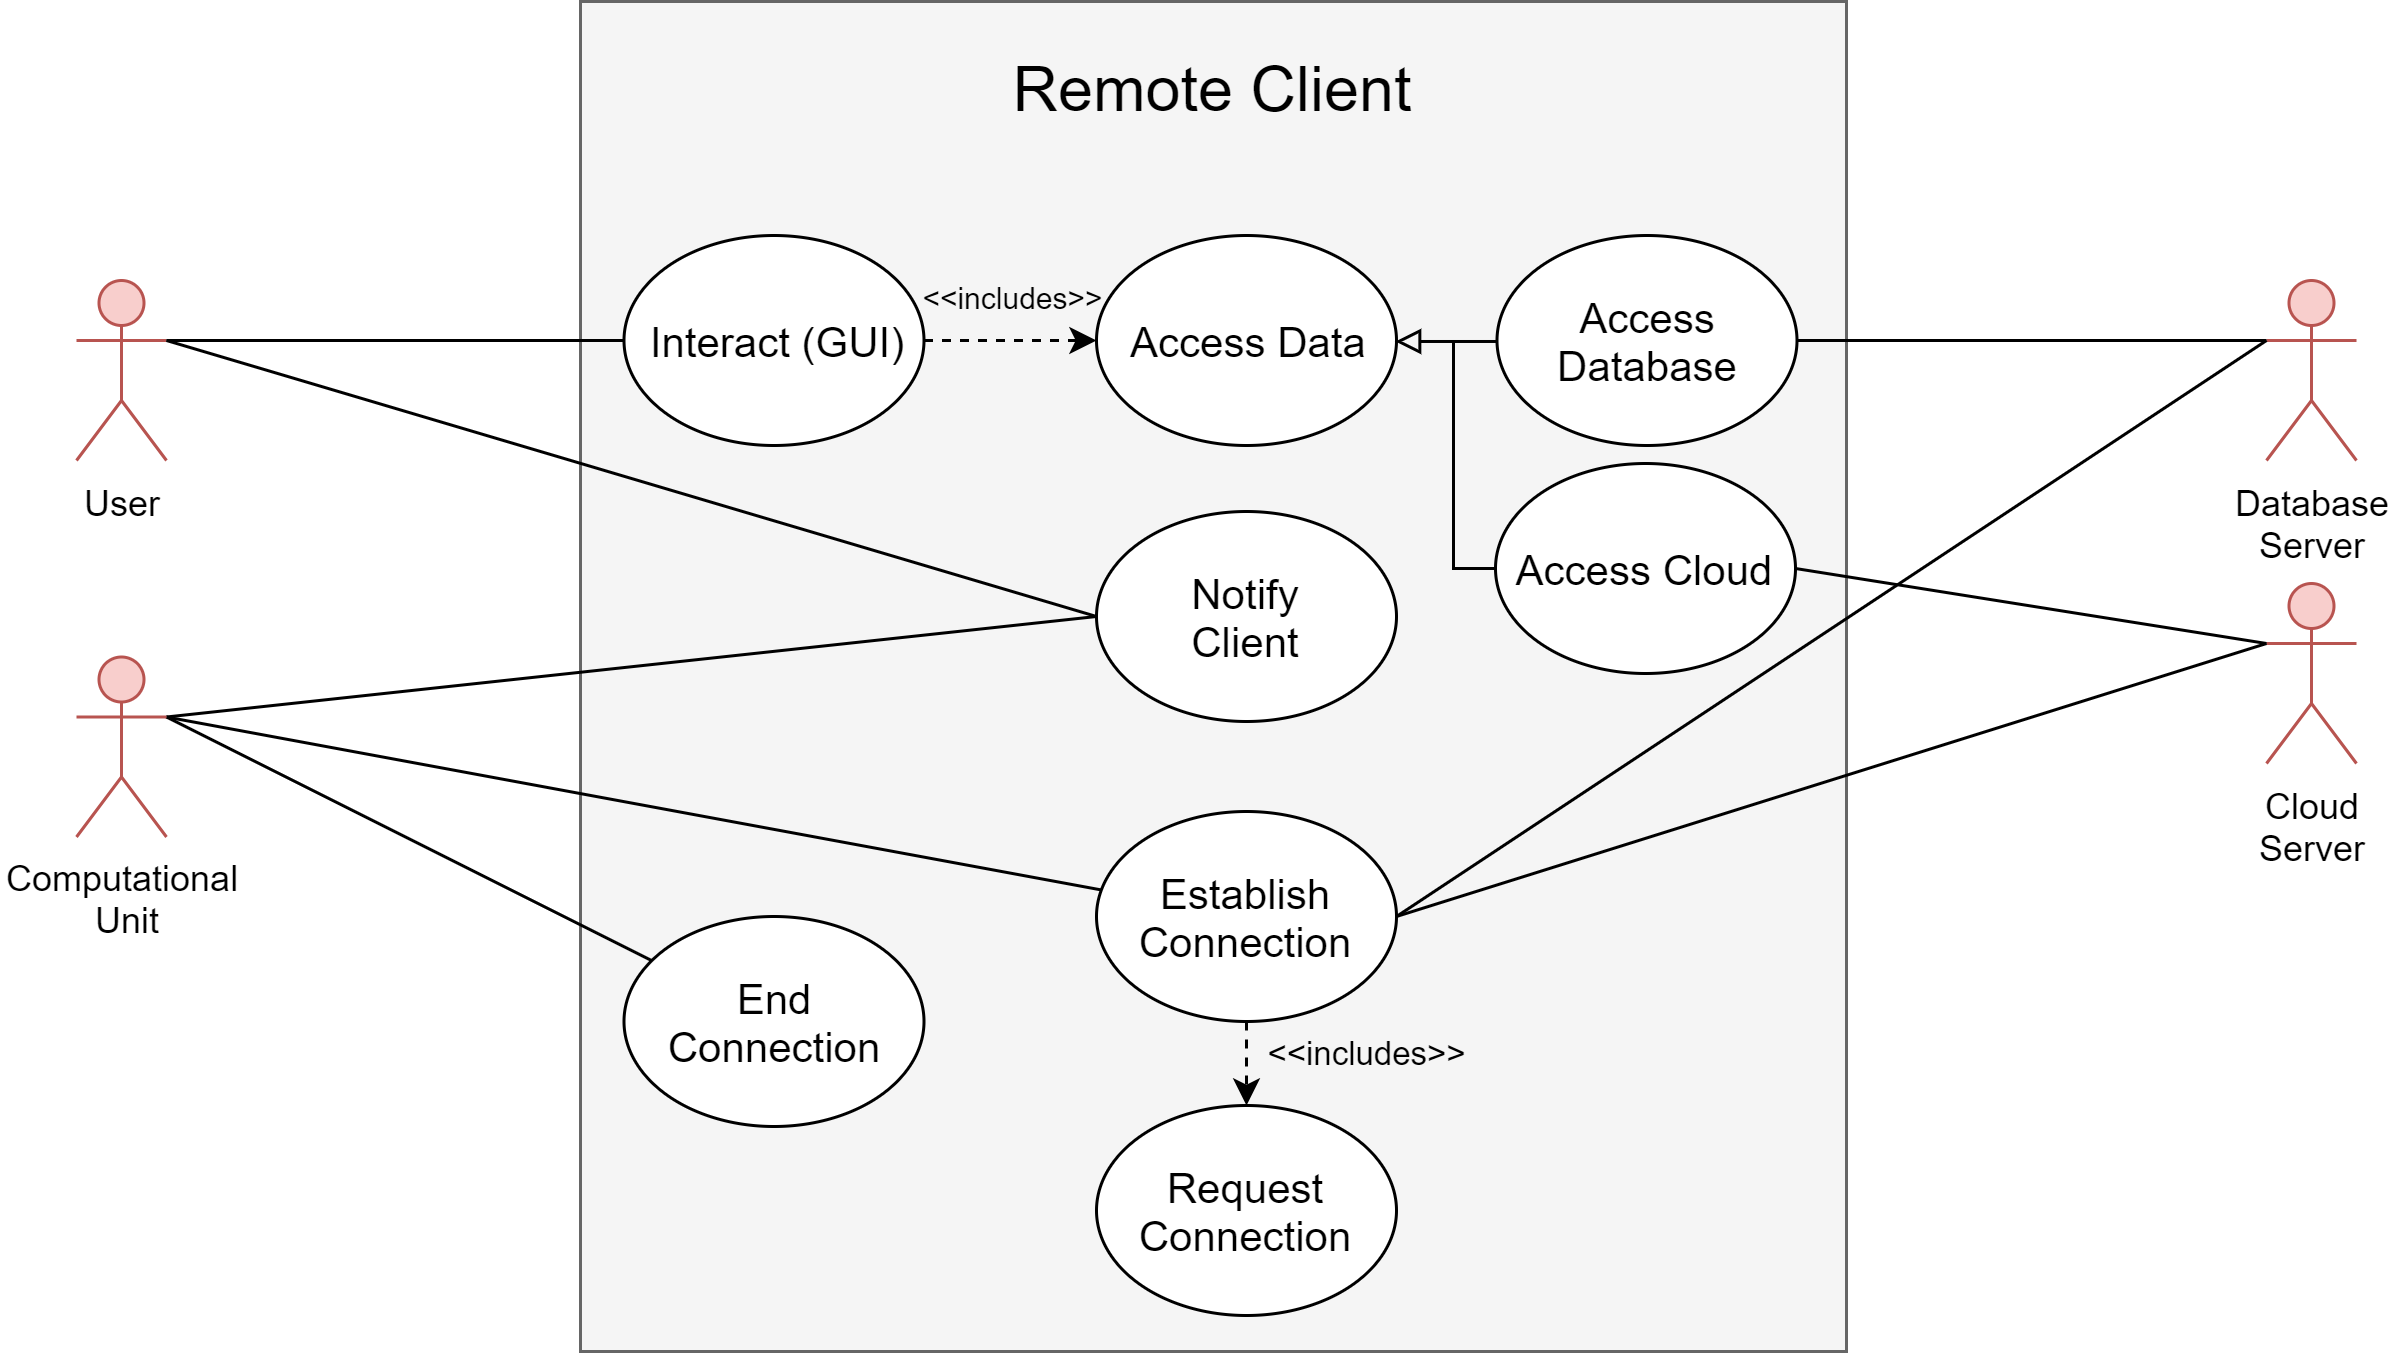

The diagram above was exported from draw.io. Its source (the exported page's mxGraphModel, read from the mxfile embedded in the PNG):
<mxGraphModel dx="2012" dy="685" grid="1" gridSize="10" guides="1" tooltips="1" connect="1" arrows="1" fold="1" page="1" pageScale="1" pageWidth="827" pageHeight="1169" math="0" shadow="0">
  <root>
    <mxCell id="i9FemSaR-o_isNqTYjCz-0" />
    <mxCell id="i9FemSaR-o_isNqTYjCz-1" parent="i9FemSaR-o_isNqTYjCz-0" />
    <mxCell id="U5qBwRyZd6mWIWWv0aya-0" value="&lt;span style=&quot;color: rgb(0 , 0 , 0) ; white-space: nowrap&quot;&gt;&lt;font style=&quot;font-size: 21px&quot;&gt;Remote Client&lt;/font&gt;&lt;/span&gt;" style="rounded=0;whiteSpace=wrap;html=1;fontSize=21;verticalAlign=top;spacingTop=9;fillColor=#f5f5f5;strokeColor=#666666;fontColor=#333333;" parent="i9FemSaR-o_isNqTYjCz-1" vertex="1">
      <mxGeometry x="58" y="120" width="422" height="450" as="geometry" />
    </mxCell>
    <mxCell id="U5qBwRyZd6mWIWWv0aya-2" value="Cloud&lt;br&gt;Server" style="shape=umlActor;verticalLabelPosition=bottom;verticalAlign=top;html=1;outlineConnect=0;fillColor=#f8cecc;strokeColor=#b85450;" parent="i9FemSaR-o_isNqTYjCz-1" vertex="1">
      <mxGeometry x="620" y="314" width="30" height="60" as="geometry" />
    </mxCell>
    <mxCell id="U5qBwRyZd6mWIWWv0aya-3" value="User" style="shape=umlActor;verticalLabelPosition=bottom;verticalAlign=top;html=1;outlineConnect=0;fillColor=#f8cecc;strokeColor=#b85450;" parent="i9FemSaR-o_isNqTYjCz-1" vertex="1">
      <mxGeometry x="-110" y="213" width="30" height="60" as="geometry" />
    </mxCell>
    <mxCell id="U5qBwRyZd6mWIWWv0aya-7" value="Access Data" style="ellipse;whiteSpace=wrap;html=1;fontSize=14;" parent="i9FemSaR-o_isNqTYjCz-1" vertex="1">
      <mxGeometry x="230" y="198" width="100" height="70" as="geometry" />
    </mxCell>
    <mxCell id="U5qBwRyZd6mWIWWv0aya-19" style="edgeStyle=orthogonalEdgeStyle;rounded=0;orthogonalLoop=1;jettySize=auto;html=1;dashed=1;" parent="i9FemSaR-o_isNqTYjCz-1" source="U5qBwRyZd6mWIWWv0aya-10" target="U5qBwRyZd6mWIWWv0aya-7" edge="1">
      <mxGeometry relative="1" as="geometry" />
    </mxCell>
    <mxCell id="U5qBwRyZd6mWIWWv0aya-10" value="Interact (GUI)" style="ellipse;whiteSpace=wrap;html=1;fontSize=14;" parent="i9FemSaR-o_isNqTYjCz-1" vertex="1">
      <mxGeometry x="72.5" y="198" width="100" height="70" as="geometry" />
    </mxCell>
    <mxCell id="U5qBwRyZd6mWIWWv0aya-11" value="Database&lt;br&gt;Server" style="shape=umlActor;verticalLabelPosition=bottom;verticalAlign=top;html=1;outlineConnect=0;fillColor=#f8cecc;strokeColor=#b85450;" parent="i9FemSaR-o_isNqTYjCz-1" vertex="1">
      <mxGeometry x="620" y="213" width="30" height="60" as="geometry" />
    </mxCell>
    <mxCell id="U5qBwRyZd6mWIWWv0aya-16" style="edgeStyle=none;rounded=0;orthogonalLoop=1;jettySize=auto;html=1;endArrow=none;endFill=0;fontSize=14;exitX=0;exitY=0.3333333333333333;exitDx=0;exitDy=0;exitPerimeter=0;entryX=1;entryY=0.5;entryDx=0;entryDy=0;" parent="i9FemSaR-o_isNqTYjCz-1" source="U5qBwRyZd6mWIWWv0aya-11" target="U5qBwRyZd6mWIWWv0aya-17" edge="1">
      <mxGeometry relative="1" as="geometry">
        <mxPoint x="592" y="60" as="sourcePoint" />
        <mxPoint x="354" y="107" as="targetPoint" />
      </mxGeometry>
    </mxCell>
    <mxCell id="bvhJTOeI-R4cj1NLx0_E-1" style="edgeStyle=orthogonalEdgeStyle;rounded=0;orthogonalLoop=1;jettySize=auto;html=1;exitX=0;exitY=0.5;exitDx=0;exitDy=0;entryX=1;entryY=0.5;entryDx=0;entryDy=0;endArrow=block;endFill=0;" parent="i9FemSaR-o_isNqTYjCz-1" source="U5qBwRyZd6mWIWWv0aya-17" target="U5qBwRyZd6mWIWWv0aya-7" edge="1">
      <mxGeometry relative="1" as="geometry" />
    </mxCell>
    <mxCell id="U5qBwRyZd6mWIWWv0aya-17" value="Access Database" style="ellipse;whiteSpace=wrap;html=1;fontSize=14;" parent="i9FemSaR-o_isNqTYjCz-1" vertex="1">
      <mxGeometry x="363.5" y="198" width="100" height="70" as="geometry" />
    </mxCell>
    <mxCell id="U5qBwRyZd6mWIWWv0aya-18" value="Access Cloud" style="ellipse;whiteSpace=wrap;html=1;fontSize=14;" parent="i9FemSaR-o_isNqTYjCz-1" vertex="1">
      <mxGeometry x="363" y="274" width="100" height="70" as="geometry" />
    </mxCell>
    <mxCell id="bvhJTOeI-R4cj1NLx0_E-0" value="&amp;lt;&amp;lt;includes&amp;gt;&amp;gt;" style="text;html=1;strokeColor=none;fillColor=none;align=center;verticalAlign=middle;whiteSpace=wrap;rounded=0;fontSize=10;rotation=0;" parent="i9FemSaR-o_isNqTYjCz-1" vertex="1">
      <mxGeometry x="172.5" y="209" width="60" height="20" as="geometry" />
    </mxCell>
    <mxCell id="bvhJTOeI-R4cj1NLx0_E-4" style="edgeStyle=none;rounded=0;orthogonalLoop=1;jettySize=auto;html=1;endArrow=none;endFill=0;fontSize=14;exitX=0;exitY=0.3333333333333333;exitDx=0;exitDy=0;exitPerimeter=0;entryX=1;entryY=0.5;entryDx=0;entryDy=0;" parent="i9FemSaR-o_isNqTYjCz-1" source="U5qBwRyZd6mWIWWv0aya-2" target="U5qBwRyZd6mWIWWv0aya-18" edge="1">
      <mxGeometry relative="1" as="geometry">
        <mxPoint x="635.5" y="242.5000000000001" as="sourcePoint" />
        <mxPoint x="613.5000000000105" y="324.4999999999999" as="targetPoint" />
      </mxGeometry>
    </mxCell>
    <mxCell id="bvhJTOeI-R4cj1NLx0_E-5" style="edgeStyle=none;rounded=0;orthogonalLoop=1;jettySize=auto;html=1;endArrow=none;endFill=0;fontSize=14;exitX=0;exitY=0.5;exitDx=0;exitDy=0;entryX=1;entryY=0.3333333333333333;entryDx=0;entryDy=0;entryPerimeter=0;" parent="i9FemSaR-o_isNqTYjCz-1" source="U5qBwRyZd6mWIWWv0aya-10" target="U5qBwRyZd6mWIWWv0aya-3" edge="1">
      <mxGeometry relative="1" as="geometry">
        <mxPoint x="266" y="440.0000000000001" as="sourcePoint" />
        <mxPoint x="193.99999999999886" y="450.0000000000001" as="targetPoint" />
      </mxGeometry>
    </mxCell>
    <mxCell id="6g6g70Jjx_eLzo9yqsQ2-8" style="rounded=0;orthogonalLoop=1;jettySize=auto;html=1;entryX=1;entryY=0.3333333333333333;entryDx=0;entryDy=0;entryPerimeter=0;endArrow=none;endFill=0;" parent="i9FemSaR-o_isNqTYjCz-1" source="6g6g70Jjx_eLzo9yqsQ2-0" target="6g6g70Jjx_eLzo9yqsQ2-2" edge="1">
      <mxGeometry relative="1" as="geometry">
        <mxPoint x="520" y="499.9999999999998" as="targetPoint" />
      </mxGeometry>
    </mxCell>
    <mxCell id="6g6g70Jjx_eLzo9yqsQ2-0" value="End Connection" style="ellipse;whiteSpace=wrap;html=1;fontSize=14;" parent="i9FemSaR-o_isNqTYjCz-1" vertex="1">
      <mxGeometry x="72.5" y="425" width="100" height="70" as="geometry" />
    </mxCell>
    <mxCell id="6g6g70Jjx_eLzo9yqsQ2-7" style="rounded=1;orthogonalLoop=1;jettySize=auto;html=1;entryX=1;entryY=0.3333333333333333;entryDx=0;entryDy=0;entryPerimeter=0;endArrow=none;endFill=0;" parent="i9FemSaR-o_isNqTYjCz-1" source="6g6g70Jjx_eLzo9yqsQ2-1" target="6g6g70Jjx_eLzo9yqsQ2-2" edge="1">
      <mxGeometry relative="1" as="geometry">
        <Array as="points" />
      </mxGeometry>
    </mxCell>
    <mxCell id="6g6g70Jjx_eLzo9yqsQ2-9" style="rounded=0;orthogonalLoop=1;jettySize=auto;html=1;exitX=1;exitY=0.5;exitDx=0;exitDy=0;entryX=0;entryY=0.3333333333333333;entryDx=0;entryDy=0;entryPerimeter=0;endArrow=none;endFill=0;" parent="i9FemSaR-o_isNqTYjCz-1" source="6g6g70Jjx_eLzo9yqsQ2-1" target="U5qBwRyZd6mWIWWv0aya-2" edge="1">
      <mxGeometry relative="1" as="geometry" />
    </mxCell>
    <mxCell id="6g6g70Jjx_eLzo9yqsQ2-10" style="rounded=0;orthogonalLoop=1;jettySize=auto;html=1;exitX=1;exitY=0.5;exitDx=0;exitDy=0;entryX=0;entryY=0.3333333333333333;entryDx=0;entryDy=0;entryPerimeter=0;endArrow=none;endFill=0;" parent="i9FemSaR-o_isNqTYjCz-1" source="6g6g70Jjx_eLzo9yqsQ2-1" target="U5qBwRyZd6mWIWWv0aya-11" edge="1">
      <mxGeometry relative="1" as="geometry" />
    </mxCell>
    <mxCell id="6g6g70Jjx_eLzo9yqsQ2-12" style="edgeStyle=none;rounded=0;orthogonalLoop=1;jettySize=auto;html=1;entryX=0.5;entryY=0;entryDx=0;entryDy=0;endArrow=classic;endFill=1;dashed=1;" parent="i9FemSaR-o_isNqTYjCz-1" source="6g6g70Jjx_eLzo9yqsQ2-1" target="6g6g70Jjx_eLzo9yqsQ2-11" edge="1">
      <mxGeometry relative="1" as="geometry" />
    </mxCell>
    <mxCell id="6g6g70Jjx_eLzo9yqsQ2-1" value="Establish Connection" style="ellipse;whiteSpace=wrap;html=1;fontSize=14;" parent="i9FemSaR-o_isNqTYjCz-1" vertex="1">
      <mxGeometry x="230" y="390" width="100" height="70" as="geometry" />
    </mxCell>
    <mxCell id="6g6g70Jjx_eLzo9yqsQ2-15" style="edgeStyle=none;rounded=0;orthogonalLoop=1;jettySize=auto;html=1;exitX=1;exitY=0.3333333333333333;exitDx=0;exitDy=0;exitPerimeter=0;entryX=0;entryY=0.5;entryDx=0;entryDy=0;endArrow=none;endFill=0;" parent="i9FemSaR-o_isNqTYjCz-1" source="6g6g70Jjx_eLzo9yqsQ2-2" target="6g6g70Jjx_eLzo9yqsQ2-14" edge="1">
      <mxGeometry relative="1" as="geometry" />
    </mxCell>
    <mxCell id="6g6g70Jjx_eLzo9yqsQ2-2" value="Computational &lt;br&gt;Unit" style="shape=umlActor;verticalLabelPosition=bottom;verticalAlign=top;html=1;outlineConnect=0;fillColor=#f8cecc;strokeColor=#b85450;" parent="i9FemSaR-o_isNqTYjCz-1" vertex="1">
      <mxGeometry x="-110" y="338.5" width="30" height="60" as="geometry" />
    </mxCell>
    <mxCell id="6g6g70Jjx_eLzo9yqsQ2-11" value="Request Connection" style="ellipse;whiteSpace=wrap;html=1;fontSize=14;" parent="i9FemSaR-o_isNqTYjCz-1" vertex="1">
      <mxGeometry x="230" y="488" width="100" height="70" as="geometry" />
    </mxCell>
    <mxCell id="6g6g70Jjx_eLzo9yqsQ2-13" value="&amp;lt;&amp;lt;includes&amp;gt;&amp;gt;" style="text;html=1;strokeColor=none;fillColor=none;align=center;verticalAlign=middle;whiteSpace=wrap;rounded=0;fontSize=11;rotation=0;" parent="i9FemSaR-o_isNqTYjCz-1" vertex="1">
      <mxGeometry x="290" y="460" width="60" height="20" as="geometry" />
    </mxCell>
    <mxCell id="6g6g70Jjx_eLzo9yqsQ2-16" style="edgeStyle=none;rounded=0;orthogonalLoop=1;jettySize=auto;html=1;exitX=0;exitY=0.5;exitDx=0;exitDy=0;entryX=1;entryY=0.3333333333333333;entryDx=0;entryDy=0;entryPerimeter=0;endArrow=none;endFill=0;" parent="i9FemSaR-o_isNqTYjCz-1" source="6g6g70Jjx_eLzo9yqsQ2-14" target="U5qBwRyZd6mWIWWv0aya-3" edge="1">
      <mxGeometry relative="1" as="geometry" />
    </mxCell>
    <mxCell id="6g6g70Jjx_eLzo9yqsQ2-14" value="Notify&lt;br&gt;Client" style="ellipse;whiteSpace=wrap;html=1;fontSize=14;" parent="i9FemSaR-o_isNqTYjCz-1" vertex="1">
      <mxGeometry x="230" y="290" width="100" height="70" as="geometry" />
    </mxCell>
    <mxCell id="1iBlZJKhMhd60j4KKDKX-1" value="" style="endArrow=none;html=1;fontSize=10;entryX=0;entryY=0.5;entryDx=0;entryDy=0;rounded=0;" edge="1" parent="i9FemSaR-o_isNqTYjCz-1" target="U5qBwRyZd6mWIWWv0aya-18">
      <mxGeometry width="50" height="50" relative="1" as="geometry">
        <mxPoint x="349" y="233" as="sourcePoint" />
        <mxPoint x="-20" y="600" as="targetPoint" />
        <Array as="points">
          <mxPoint x="349" y="300" />
          <mxPoint x="349" y="309" />
        </Array>
      </mxGeometry>
    </mxCell>
  </root>
</mxGraphModel>